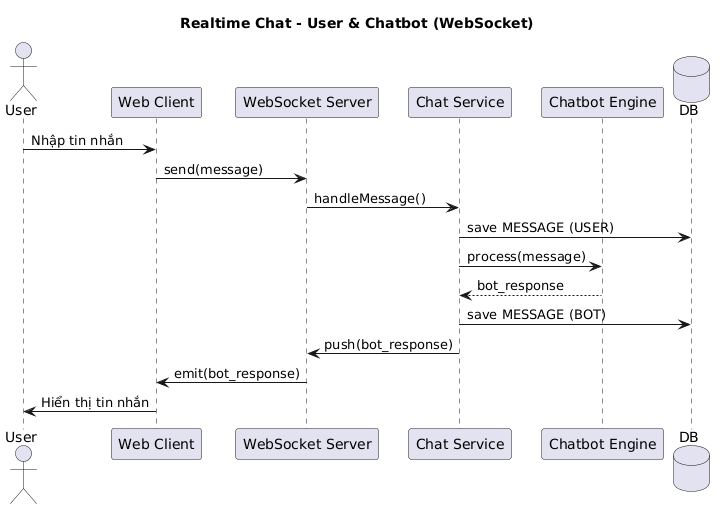

The diagram above was rendered by PlantUML. Its source (embedded in the PNG):
@startuml
title Realtime Chat - User & Chatbot (WebSocket)

actor User
participant "Web Client" as Client
participant "WebSocket Server" as WS
participant "Chat Service" as ChatService
participant "Chatbot Engine" as Bot
database DB

User -> Client : Nhập tin nhắn
Client -> WS : send(message)

WS -> ChatService : handleMessage()
ChatService -> DB : save MESSAGE (USER)

ChatService -> Bot : process(message)
Bot --> ChatService : bot_response

ChatService -> DB : save MESSAGE (BOT)
ChatService -> WS : push(bot_response)
WS -> Client : emit(bot_response)
Client -> User : Hiển thị tin nhắn
@enduml